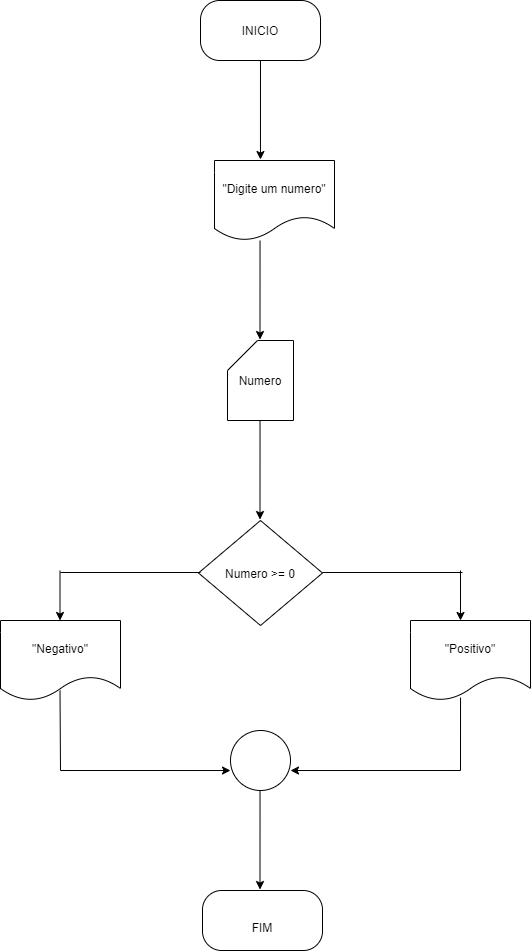

The diagram above was exported from draw.io. Its source (the exported page's mxGraphModel, read from the mxfile embedded in the PNG):
<mxGraphModel dx="798" dy="610" grid="1" gridSize="10" guides="1" tooltips="1" connect="1" arrows="1" fold="1" page="1" pageScale="1" pageWidth="827" pageHeight="1169" math="0" shadow="0">
  <root>
    <mxCell id="0" />
    <mxCell id="1" parent="0" />
    <mxCell id="13" style="edgeStyle=none;html=1;entryX=0.383;entryY=-0.012;entryDx=0;entryDy=0;entryPerimeter=0;" edge="1" parent="1" source="2" target="3">
      <mxGeometry relative="1" as="geometry" />
    </mxCell>
    <mxCell id="2" value="INICIO" style="rounded=1;whiteSpace=wrap;html=1;arcSize=32;" vertex="1" parent="1">
      <mxGeometry x="340" y="80" width="120" height="60" as="geometry" />
    </mxCell>
    <mxCell id="3" value="&quot;Digite um numero&quot;" style="shape=document;whiteSpace=wrap;html=1;boundedLbl=1;" vertex="1" parent="1">
      <mxGeometry x="354" y="240" width="120" height="80" as="geometry" />
    </mxCell>
    <mxCell id="4" value="Numero" style="shape=card;whiteSpace=wrap;html=1;" vertex="1" parent="1">
      <mxGeometry x="367" y="420" width="66" height="80" as="geometry" />
    </mxCell>
    <mxCell id="5" value="Numero &amp;gt;= 0" style="rhombus;whiteSpace=wrap;html=1;" vertex="1" parent="1">
      <mxGeometry x="338" y="600" width="124" height="105" as="geometry" />
    </mxCell>
    <mxCell id="6" value="" style="ellipse;whiteSpace=wrap;html=1;aspect=fixed;" vertex="1" parent="1">
      <mxGeometry x="370" y="810" width="60" height="60" as="geometry" />
    </mxCell>
    <mxCell id="7" value="&quot;Negativo&quot;" style="shape=document;whiteSpace=wrap;html=1;boundedLbl=1;" vertex="1" parent="1">
      <mxGeometry x="140" y="700" width="120" height="80" as="geometry" />
    </mxCell>
    <mxCell id="9" value="&quot;Positivo&quot;" style="shape=document;whiteSpace=wrap;html=1;boundedLbl=1;" vertex="1" parent="1">
      <mxGeometry x="550" y="700" width="120" height="80" as="geometry" />
    </mxCell>
    <mxCell id="14" style="edgeStyle=none;html=1;entryX=0.383;entryY=-0.012;entryDx=0;entryDy=0;entryPerimeter=0;" edge="1" parent="1">
      <mxGeometry relative="1" as="geometry">
        <mxPoint x="399.53070055796644" y="320" as="sourcePoint" />
        <mxPoint x="399.50000000000006" y="419.03999999999996" as="targetPoint" />
      </mxGeometry>
    </mxCell>
    <mxCell id="15" style="edgeStyle=none;html=1;entryX=0.383;entryY=-0.012;entryDx=0;entryDy=0;entryPerimeter=0;" edge="1" parent="1">
      <mxGeometry relative="1" as="geometry">
        <mxPoint x="399.5307005579664" y="500" as="sourcePoint" />
        <mxPoint x="399.5" y="599.04" as="targetPoint" />
      </mxGeometry>
    </mxCell>
    <mxCell id="16" value="" style="endArrow=none;html=1;" edge="1" parent="1">
      <mxGeometry width="50" height="50" relative="1" as="geometry">
        <mxPoint x="200" y="652" as="sourcePoint" />
        <mxPoint x="340" y="652" as="targetPoint" />
      </mxGeometry>
    </mxCell>
    <mxCell id="17" value="" style="endArrow=none;html=1;" edge="1" parent="1">
      <mxGeometry width="50" height="50" relative="1" as="geometry">
        <mxPoint x="462" y="652" as="sourcePoint" />
        <mxPoint x="602" y="652" as="targetPoint" />
      </mxGeometry>
    </mxCell>
    <mxCell id="18" value="" style="endArrow=classic;html=1;" edge="1" parent="1">
      <mxGeometry width="50" height="50" relative="1" as="geometry">
        <mxPoint x="600" y="650" as="sourcePoint" />
        <mxPoint x="600" y="700" as="targetPoint" />
      </mxGeometry>
    </mxCell>
    <mxCell id="19" value="" style="endArrow=classic;html=1;" edge="1" parent="1">
      <mxGeometry width="50" height="50" relative="1" as="geometry">
        <mxPoint x="199.5" y="650" as="sourcePoint" />
        <mxPoint x="199.5" y="700" as="targetPoint" />
      </mxGeometry>
    </mxCell>
    <mxCell id="21" value="" style="endArrow=none;html=1;" edge="1" parent="1">
      <mxGeometry width="50" height="50" relative="1" as="geometry">
        <mxPoint x="200" y="850" as="sourcePoint" />
        <mxPoint x="199.5" y="770" as="targetPoint" />
      </mxGeometry>
    </mxCell>
    <mxCell id="25" value="" style="endArrow=classic;html=1;entryX=0;entryY=0.667;entryDx=0;entryDy=0;entryPerimeter=0;" edge="1" parent="1" target="6">
      <mxGeometry width="50" height="50" relative="1" as="geometry">
        <mxPoint x="200" y="850" as="sourcePoint" />
        <mxPoint x="360" y="851" as="targetPoint" />
      </mxGeometry>
    </mxCell>
    <mxCell id="27" value="" style="endArrow=classic;html=1;entryX=0;entryY=0.667;entryDx=0;entryDy=0;entryPerimeter=0;" edge="1" parent="1">
      <mxGeometry width="50" height="50" relative="1" as="geometry">
        <mxPoint x="600" y="850" as="sourcePoint" />
        <mxPoint x="430" y="850.02" as="targetPoint" />
      </mxGeometry>
    </mxCell>
    <mxCell id="28" value="" style="endArrow=none;html=1;entryX=0.417;entryY=0.963;entryDx=0;entryDy=0;entryPerimeter=0;" edge="1" parent="1" target="9">
      <mxGeometry width="50" height="50" relative="1" as="geometry">
        <mxPoint x="600" y="850" as="sourcePoint" />
        <mxPoint x="600" y="780" as="targetPoint" />
      </mxGeometry>
    </mxCell>
    <mxCell id="29" value="&lt;br&gt;FIM" style="rounded=1;whiteSpace=wrap;html=1;arcSize=32;" vertex="1" parent="1">
      <mxGeometry x="342" y="970" width="120" height="60" as="geometry" />
    </mxCell>
    <mxCell id="30" style="edgeStyle=none;html=1;entryX=0.383;entryY=-0.012;entryDx=0;entryDy=0;entryPerimeter=0;" edge="1" parent="1">
      <mxGeometry relative="1" as="geometry">
        <mxPoint x="399.5307005579664" y="870" as="sourcePoint" />
        <mxPoint x="399.5" y="969.04" as="targetPoint" />
      </mxGeometry>
    </mxCell>
  </root>
</mxGraphModel>